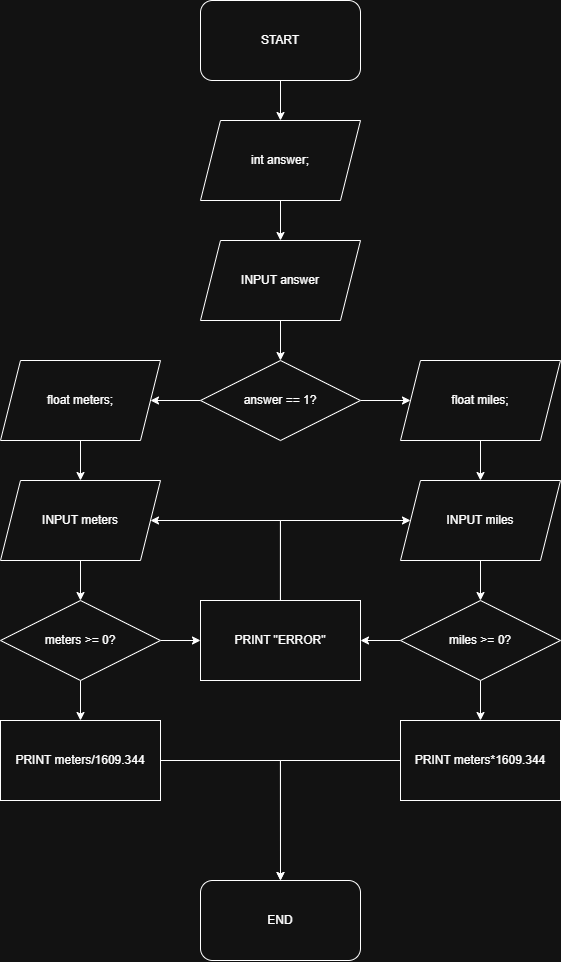

The diagram above was exported from draw.io. Its source (the exported page's mxGraphModel, read from the mxfile embedded in the PNG):
<mxGraphModel dx="1177" dy="834" grid="1" gridSize="10" guides="1" tooltips="1" connect="1" arrows="1" fold="1" page="1" pageScale="1" pageWidth="850" pageHeight="1100" math="0" shadow="0">
  <root>
    <mxCell id="0" />
    <mxCell id="1" parent="0" />
    <mxCell id="XvicXx-RUzgL4GIPTgo6-162" style="edgeStyle=orthogonalEdgeStyle;rounded=0;orthogonalLoop=1;jettySize=auto;html=1;entryX=0.5;entryY=0;entryDx=0;entryDy=0;" edge="1" parent="1" source="XvicXx-RUzgL4GIPTgo6-42" target="XvicXx-RUzgL4GIPTgo6-133">
      <mxGeometry relative="1" as="geometry" />
    </mxCell>
    <mxCell id="XvicXx-RUzgL4GIPTgo6-42" value="START" style="rounded=1;whiteSpace=wrap;html=1;" vertex="1" parent="1">
      <mxGeometry x="360" y="40" width="160" height="80" as="geometry" />
    </mxCell>
    <mxCell id="XvicXx-RUzgL4GIPTgo6-132" value="END" style="rounded=1;whiteSpace=wrap;html=1;" vertex="1" parent="1">
      <mxGeometry x="360" y="920" width="160" height="80" as="geometry" />
    </mxCell>
    <mxCell id="XvicXx-RUzgL4GIPTgo6-135" style="edgeStyle=orthogonalEdgeStyle;rounded=0;orthogonalLoop=1;jettySize=auto;html=1;entryX=0.5;entryY=0;entryDx=0;entryDy=0;" edge="1" parent="1" source="XvicXx-RUzgL4GIPTgo6-133" target="XvicXx-RUzgL4GIPTgo6-134">
      <mxGeometry relative="1" as="geometry" />
    </mxCell>
    <mxCell id="XvicXx-RUzgL4GIPTgo6-133" value="int answer;" style="shape=parallelogram;perimeter=parallelogramPerimeter;whiteSpace=wrap;html=1;fixedSize=1;" vertex="1" parent="1">
      <mxGeometry x="360" y="160" width="160" height="80" as="geometry" />
    </mxCell>
    <mxCell id="XvicXx-RUzgL4GIPTgo6-148" style="edgeStyle=orthogonalEdgeStyle;rounded=0;orthogonalLoop=1;jettySize=auto;html=1;entryX=0.5;entryY=0;entryDx=0;entryDy=0;" edge="1" parent="1" source="XvicXx-RUzgL4GIPTgo6-134" target="XvicXx-RUzgL4GIPTgo6-136">
      <mxGeometry relative="1" as="geometry" />
    </mxCell>
    <mxCell id="XvicXx-RUzgL4GIPTgo6-134" value="INPUT answer" style="shape=parallelogram;perimeter=parallelogramPerimeter;whiteSpace=wrap;html=1;fixedSize=1;" vertex="1" parent="1">
      <mxGeometry x="360" y="280" width="160" height="80" as="geometry" />
    </mxCell>
    <mxCell id="XvicXx-RUzgL4GIPTgo6-149" style="edgeStyle=orthogonalEdgeStyle;rounded=0;orthogonalLoop=1;jettySize=auto;html=1;entryX=1;entryY=0.5;entryDx=0;entryDy=0;" edge="1" parent="1" source="XvicXx-RUzgL4GIPTgo6-136" target="XvicXx-RUzgL4GIPTgo6-138">
      <mxGeometry relative="1" as="geometry" />
    </mxCell>
    <mxCell id="XvicXx-RUzgL4GIPTgo6-150" style="edgeStyle=orthogonalEdgeStyle;rounded=0;orthogonalLoop=1;jettySize=auto;html=1;entryX=0;entryY=0.5;entryDx=0;entryDy=0;" edge="1" parent="1" source="XvicXx-RUzgL4GIPTgo6-136" target="XvicXx-RUzgL4GIPTgo6-143">
      <mxGeometry relative="1" as="geometry" />
    </mxCell>
    <mxCell id="XvicXx-RUzgL4GIPTgo6-136" value="answer == 1?" style="rhombus;whiteSpace=wrap;html=1;" vertex="1" parent="1">
      <mxGeometry x="360" y="400" width="160" height="80" as="geometry" />
    </mxCell>
    <mxCell id="XvicXx-RUzgL4GIPTgo6-140" style="edgeStyle=orthogonalEdgeStyle;rounded=0;orthogonalLoop=1;jettySize=auto;html=1;entryX=0.5;entryY=0;entryDx=0;entryDy=0;" edge="1" parent="1" source="XvicXx-RUzgL4GIPTgo6-138" target="XvicXx-RUzgL4GIPTgo6-139">
      <mxGeometry relative="1" as="geometry" />
    </mxCell>
    <mxCell id="XvicXx-RUzgL4GIPTgo6-138" value="float meters;" style="shape=parallelogram;perimeter=parallelogramPerimeter;whiteSpace=wrap;html=1;fixedSize=1;" vertex="1" parent="1">
      <mxGeometry x="160" y="400" width="160" height="80" as="geometry" />
    </mxCell>
    <mxCell id="XvicXx-RUzgL4GIPTgo6-152" style="edgeStyle=orthogonalEdgeStyle;rounded=0;orthogonalLoop=1;jettySize=auto;html=1;entryX=0.5;entryY=0;entryDx=0;entryDy=0;" edge="1" parent="1" source="XvicXx-RUzgL4GIPTgo6-139" target="XvicXx-RUzgL4GIPTgo6-141">
      <mxGeometry relative="1" as="geometry" />
    </mxCell>
    <mxCell id="XvicXx-RUzgL4GIPTgo6-139" value="INPUT meters" style="shape=parallelogram;perimeter=parallelogramPerimeter;whiteSpace=wrap;html=1;fixedSize=1;" vertex="1" parent="1">
      <mxGeometry x="160" y="520" width="160" height="80" as="geometry" />
    </mxCell>
    <mxCell id="XvicXx-RUzgL4GIPTgo6-147" style="edgeStyle=orthogonalEdgeStyle;rounded=0;orthogonalLoop=1;jettySize=auto;html=1;entryX=0;entryY=0.5;entryDx=0;entryDy=0;" edge="1" parent="1" source="XvicXx-RUzgL4GIPTgo6-141" target="XvicXx-RUzgL4GIPTgo6-142">
      <mxGeometry relative="1" as="geometry" />
    </mxCell>
    <mxCell id="XvicXx-RUzgL4GIPTgo6-156" style="edgeStyle=orthogonalEdgeStyle;rounded=0;orthogonalLoop=1;jettySize=auto;html=1;entryX=0.5;entryY=0;entryDx=0;entryDy=0;" edge="1" parent="1" source="XvicXx-RUzgL4GIPTgo6-141" target="XvicXx-RUzgL4GIPTgo6-154">
      <mxGeometry relative="1" as="geometry" />
    </mxCell>
    <mxCell id="XvicXx-RUzgL4GIPTgo6-141" value="meters &amp;gt;= 0?" style="rhombus;whiteSpace=wrap;html=1;" vertex="1" parent="1">
      <mxGeometry x="160" y="640" width="160" height="80" as="geometry" />
    </mxCell>
    <mxCell id="XvicXx-RUzgL4GIPTgo6-160" style="edgeStyle=orthogonalEdgeStyle;rounded=0;orthogonalLoop=1;jettySize=auto;html=1;entryX=1;entryY=0.5;entryDx=0;entryDy=0;" edge="1" parent="1" source="XvicXx-RUzgL4GIPTgo6-142" target="XvicXx-RUzgL4GIPTgo6-139">
      <mxGeometry relative="1" as="geometry">
        <Array as="points">
          <mxPoint x="440" y="560" />
        </Array>
      </mxGeometry>
    </mxCell>
    <mxCell id="XvicXx-RUzgL4GIPTgo6-161" style="edgeStyle=orthogonalEdgeStyle;rounded=0;orthogonalLoop=1;jettySize=auto;html=1;entryX=0;entryY=0.5;entryDx=0;entryDy=0;" edge="1" parent="1" source="XvicXx-RUzgL4GIPTgo6-142" target="XvicXx-RUzgL4GIPTgo6-144">
      <mxGeometry relative="1" as="geometry">
        <Array as="points">
          <mxPoint x="440" y="560" />
        </Array>
      </mxGeometry>
    </mxCell>
    <mxCell id="XvicXx-RUzgL4GIPTgo6-142" value="PRINT &quot;ERROR&quot;" style="rounded=0;whiteSpace=wrap;html=1;" vertex="1" parent="1">
      <mxGeometry x="360" y="640" width="160" height="80" as="geometry" />
    </mxCell>
    <mxCell id="XvicXx-RUzgL4GIPTgo6-151" style="edgeStyle=orthogonalEdgeStyle;rounded=0;orthogonalLoop=1;jettySize=auto;html=1;entryX=0.5;entryY=0;entryDx=0;entryDy=0;" edge="1" parent="1" source="XvicXx-RUzgL4GIPTgo6-143" target="XvicXx-RUzgL4GIPTgo6-144">
      <mxGeometry relative="1" as="geometry" />
    </mxCell>
    <mxCell id="XvicXx-RUzgL4GIPTgo6-143" value="float miles;" style="shape=parallelogram;perimeter=parallelogramPerimeter;whiteSpace=wrap;html=1;fixedSize=1;" vertex="1" parent="1">
      <mxGeometry x="560" y="400" width="160" height="80" as="geometry" />
    </mxCell>
    <mxCell id="XvicXx-RUzgL4GIPTgo6-153" style="edgeStyle=orthogonalEdgeStyle;rounded=0;orthogonalLoop=1;jettySize=auto;html=1;entryX=0.5;entryY=0;entryDx=0;entryDy=0;" edge="1" parent="1" source="XvicXx-RUzgL4GIPTgo6-144" target="XvicXx-RUzgL4GIPTgo6-145">
      <mxGeometry relative="1" as="geometry" />
    </mxCell>
    <mxCell id="XvicXx-RUzgL4GIPTgo6-144" value="INPUT miles" style="shape=parallelogram;perimeter=parallelogramPerimeter;whiteSpace=wrap;html=1;fixedSize=1;" vertex="1" parent="1">
      <mxGeometry x="560" y="520" width="160" height="80" as="geometry" />
    </mxCell>
    <mxCell id="XvicXx-RUzgL4GIPTgo6-146" style="edgeStyle=orthogonalEdgeStyle;rounded=0;orthogonalLoop=1;jettySize=auto;html=1;entryX=1;entryY=0.5;entryDx=0;entryDy=0;" edge="1" parent="1" source="XvicXx-RUzgL4GIPTgo6-145" target="XvicXx-RUzgL4GIPTgo6-142">
      <mxGeometry relative="1" as="geometry" />
    </mxCell>
    <mxCell id="XvicXx-RUzgL4GIPTgo6-157" style="edgeStyle=orthogonalEdgeStyle;rounded=0;orthogonalLoop=1;jettySize=auto;html=1;entryX=0.5;entryY=0;entryDx=0;entryDy=0;" edge="1" parent="1" source="XvicXx-RUzgL4GIPTgo6-145" target="XvicXx-RUzgL4GIPTgo6-155">
      <mxGeometry relative="1" as="geometry" />
    </mxCell>
    <mxCell id="XvicXx-RUzgL4GIPTgo6-145" value="miles &amp;gt;= 0?" style="rhombus;whiteSpace=wrap;html=1;" vertex="1" parent="1">
      <mxGeometry x="560" y="640" width="160" height="80" as="geometry" />
    </mxCell>
    <mxCell id="XvicXx-RUzgL4GIPTgo6-158" style="edgeStyle=orthogonalEdgeStyle;rounded=0;orthogonalLoop=1;jettySize=auto;html=1;entryX=0.5;entryY=0;entryDx=0;entryDy=0;" edge="1" parent="1" source="XvicXx-RUzgL4GIPTgo6-154" target="XvicXx-RUzgL4GIPTgo6-132">
      <mxGeometry relative="1" as="geometry" />
    </mxCell>
    <mxCell id="XvicXx-RUzgL4GIPTgo6-154" value="PRINT meters/1609.344" style="rounded=0;whiteSpace=wrap;html=1;" vertex="1" parent="1">
      <mxGeometry x="160" y="760" width="160" height="80" as="geometry" />
    </mxCell>
    <mxCell id="XvicXx-RUzgL4GIPTgo6-159" style="edgeStyle=orthogonalEdgeStyle;rounded=0;orthogonalLoop=1;jettySize=auto;html=1;" edge="1" parent="1" source="XvicXx-RUzgL4GIPTgo6-155">
      <mxGeometry relative="1" as="geometry">
        <mxPoint x="440" y="920" as="targetPoint" />
      </mxGeometry>
    </mxCell>
    <mxCell id="XvicXx-RUzgL4GIPTgo6-155" value="PRINT meters*1609.344" style="rounded=0;whiteSpace=wrap;html=1;" vertex="1" parent="1">
      <mxGeometry x="560" y="760" width="160" height="80" as="geometry" />
    </mxCell>
  </root>
</mxGraphModel>